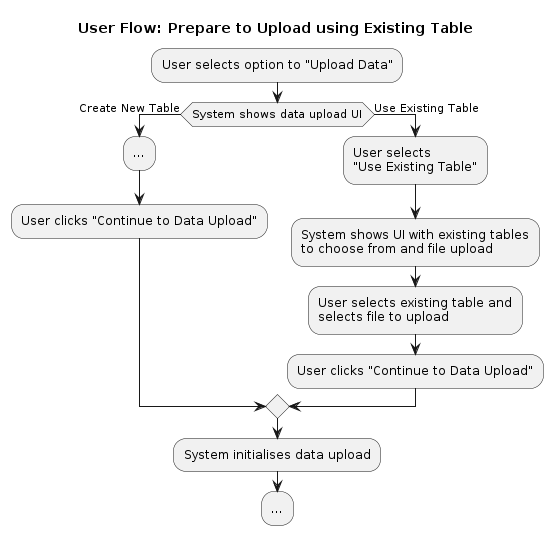

The diagram above was rendered by PlantUML. Its source (embedded in the PNG):
@startuml user-flow-prepare-to-upload-using-existing-table

title User Flow: Prepare to Upload using Existing Table

:User selects option to "Upload Data";
if (System shows data upload UI) then (Create New Table)
  :...;
  :User clicks "Continue to Data Upload";
else (Use Existing Table)
    :User selects\n"Use Existing Table";
    :System shows UI with existing tables 
    to choose from and file upload;
    :User selects existing table and 
    selects file to upload;
    :User clicks "Continue to Data Upload";
endif 
:System initialises data upload;
:...;

@enduml